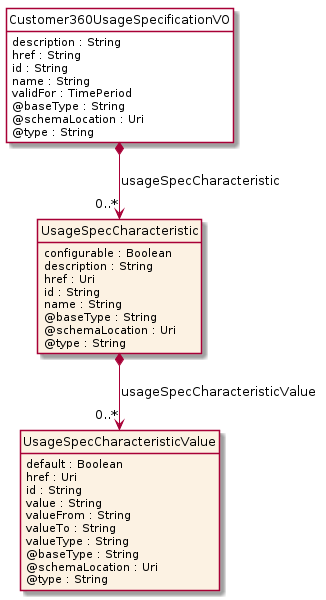

The diagram above was rendered by PlantUML. Its source (embedded in the PNG):
@startuml
hide circle
hide methods
hide stereotype
show <<Enumeration>> stereotype
skinparam class {
   BackgroundColor<<Enumeration>> #E6F5F7
   BackgroundColor<<Ref>> #FFFFE0
   BackgroundColor<<Pivot>> #FFFFFFF
   BackgroundColor<<SimpleType>> #E2F0DA
   BackgroundColor #FCF2E3
}

class Customer360UsageSpecificationVO <<Pivot>> {
    description : String
    href : String
    id : String
    name : String
    validFor : TimePeriod
    @baseType : String
    @schemaLocation : Uri
    @type : String
}

class UsageSpecCharacteristic  {
    configurable : Boolean
    description : String
    href : Uri
    id : String
    name : String
    @baseType : String
    @schemaLocation : Uri
    @type : String
}

class UsageSpecCharacteristicValue  {
    default : Boolean
    href : Uri
    id : String
    value : String
    valueFrom : String
    valueTo : String
    valueType : String
    @baseType : String
    @schemaLocation : Uri
    @type : String
}

Customer360UsageSpecificationVO *-->  "0..*" UsageSpecCharacteristic : usageSpecCharacteristic

UsageSpecCharacteristic *-->  "0..*" UsageSpecCharacteristicValue : usageSpecCharacteristicValue

@enduml